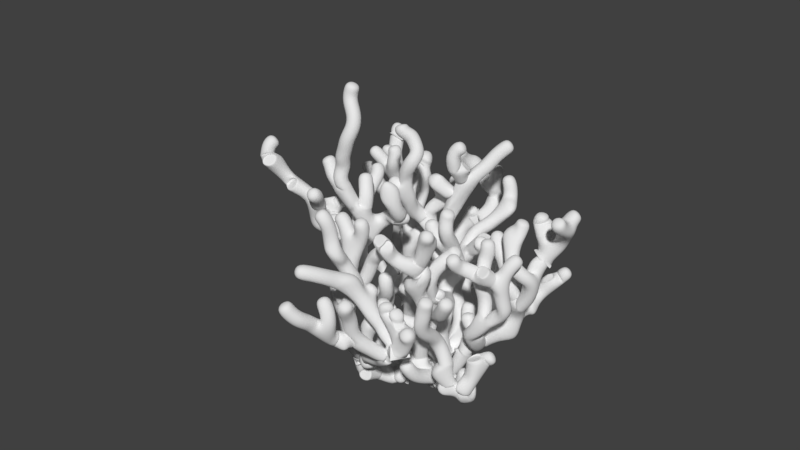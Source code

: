 # Source: more_recognizable_plant_using_mostly_down_particles.blend  (saved by Blender 2.77.0; exported with 4.5.12 LTS)
import bpy
from mathutils import Matrix  # noqa: F401  (used for matrix-valued properties, if any)

bpy.ops.wm.read_factory_settings(use_empty=True)
scene = bpy.context.scene
scene.name = 'Scene'

# ---- collections
col_collection_1 = bpy.data.collections.new('Collection 1'); scene.collection.children.link(col_collection_1)

# ---- world
world_world = bpy.data.worlds.new('World'); scene.world = world_world
world_world.color = (0.05088, 0.05088, 0.05088)
world_world.use_sun_shadow = False
world_world.sun_shadow_jitter_overblur = 0.0
world_world.cycles.sampling_method = 'MANUAL'

# ---- meshes
me_mesh_156 = bpy.data.meshes.new('Mesh.156')
me_mesh_156.from_pydata([(0.0, 0.0, 0.0), (-0.02417, -0.1309, 0.1495), (-0.1847, 0.07324, 0.1495), (-0.1936, -0.1163, 0.1495), (-0.197, -0.1268, 0.1495), (-0.001267, -0.06034, 0.1495), (0.108, -0.04352, 0.1495), (-0.06132, -0.1466, 0.1495), (-0.2081, 0.02646, 0.1495), (-0.8197, -0.01578, 0.7485), (-0.184, 0.4556, 0.7485), (-0.3407, 0.5933, 0.7485), (-0.4562, 0.05624, 0.449), (-0.2565, 0.2875, 0.449), (0.09134, 0.04831, 0.1495), (0.03844, -0.2391, 0.1495), (-0.6659, 0.2009, 0.5238), (-1.049, 0.03396, 0.5235), (0.6173, 0.2253, 0.4485), (-1.163, 0.116, 0.5235), (0.68, -0.1863, 0.4485), (-1.199, 0.006933, 0.5235), (0.6759, -0.1077, 0.4485), (0.4487, -0.0776, 0.299), (0.3848, 0.148, 0.299), (-1.056, -0.02228, 0.5235), (-0.7974, 0.1089, 0.5238), (0.5256, -0.1436, 0.4485), (-0.4377, 0.9524, 0.7483), (-0.3511, 0.6277, 0.7485), (0.06144, -0.7647, 0.3733), (1.079, 0.2669, 0.3733), (0.6838, 0.2355, 0.4485), (1.038, -0.4477, 0.3733), (0.7456, -0.3334, 0.4485), (-0.9269, 0.1562, 1.048), (-0.7687, 0.09005, 0.7485), (-0.228, 1.323, 0.5982), (-0.372, 1.011, 0.7483), (-1.115, 0.7416, 0.4859), (-0.8644, 0.5157, 0.5235), (-0.1234, -0.2091, 0.1495), (0.2706, -0.6652, 0.3733), (0.08255, -0.4262, 0.3738), (1.087, -0.153, 0.3733), (0.7463, -0.1337, 0.4485), (-0.03251, 1.496, 0.5981), (0.5095, 0.3201, 0.4485), (1.296, 0.4112, 0.523), (1.429, 0.3972, 0.8601), (0.8276, 0.6008, 0.9725), (0.6377, 0.4641, 0.673), (-0.121, -1.139, 0.4104), (0.028, 0.6267, 0.7483), (0.8603, 0.6956, 0.9725), (0.857, 0.6701, 0.9725), (-0.2726, 1.649, 0.5979), (-1.506, -0.4094, 1.048), (-1.473, -0.107, 0.7856), (-0.3204, 1.231, 0.8978), (0.5193, -0.1083, 0.6727), (-1.242, 0.8944, 0.7479), (0.0736, -0.8782, 0.5601), (0.1142, -1.022, 0.5601), (0.08427, -0.7745, 0.3733), (0.1275, -0.419, 0.6727), (1.584, 0.5349, 1.366), (0.2975, -0.1667, 0.8223), (0.3952, -0.1452, 0.6727), (1.559, 0.6236, 1.366), (-0.5358, 1.861, 0.5225), (1.329, -0.5923, 0.5228), (-0.01846, -0.4449, 0.8596), (-0.6466, -0.8236, 0.3728), (-0.3447, -0.5506, 0.2237), (1.562, 0.4817, 1.366), (1.6, 0.4622, 1.122), (-0.6752, -1.335, 0.6161), (-1.364, 0.2324, 1.497), (-1.154, 0.29, 1.347), (0.9074, 0.9652, 1.309), (0.8403, 0.399, 1.309), (0.8585, 0.4518, 0.9725), (-0.4217, -1.349, 0.9158), (-1.025, 0.9206, 1.328), (-1.172, 0.948, 1.029), (1.536, -0.5389, 0.8596), (0.8165, 1.445, 1.553), (0.7888, 1.327, 1.347), (-0.931, 0.8014, 1.675), (-0.7622, 2.208, 0.5971), (-1.392, -0.04757, 1.834), (0.6518, 0.249, 1.684), (-0.4665, 0.7736, 1.048), (-0.7696, 0.2468, 1.347), (1.671, 0.5999, 1.516), (0.6328, 0.02379, 1.74), (-0.9969, -1.238, 0.8408), (-0.4586, 2.156, 0.4471), (-0.3863, -1.379, 0.5975), (1.849, -1.049, 1.065), (1.774, -0.7226, 0.9718), (-0.2699, 2.519, 0.4093), (0.9559, 1.11, 1.731), (0.6368, -0.1173, 1.936), (-0.1518, 2.596, 0.5965), (-1.03, 2.291, 0.7465), (-1.024, 2.33, 0.7465), (0.3846, -1.277, 0.597), (-0.6287, -2.025, 1.074), (-0.4774, -1.779, 0.7658), (-0.5559, 1.624, 1.337), (-0.4637, 1.425, 1.047), (-0.3857, -2.124, 0.9245), (-1.772, -0.5973, 2.376), (-1.579, -0.2725, 2.077), (-0.2254, 1.294, 0.8978), (-1.7, 2.554, 0.6428), (-0.9937, 1.123, 1.58), (0.004595, -0.6524, 1.047), (-1.459, 0.3044, 1.89), (-1.36, 0.1768, 1.647), (-0.8066, -2.044, 1.809), (-0.6712, -2.044, 1.43), (0.1608, 2.312, 1.167), (-0.0299, 2.389, 0.8492), (-2.133, 2.804, 0.577), (0.8722, 0.4023, 2.264), (0.8152, 0.2398, 1.918), (-0.4513, -2.187, 1.659), (1.553, 0.8633, 2.058), (1.619, 0.7691, 1.778), (2.085, -1.321, 1.196), (1.728, -1.27, 1.346), (-1.151, 1.463, 1.654), (-1.227, -0.83, 1.224), (-1.258, -1.061, 1.056), (-1.312, 2.359, 0.7087), (-0.7393, 1.246, 1.804), (-1.825, 2.889, 0.7264), (0.3488, 2.237, 1.48), (-0.3908, -0.1342, 1.111), (-0.5085, -0.069, 0.748), (1.984, 0.7485, 1.665), (0.1993, -2.728, 1.82), (0.8053, 0.5531, 2.642), (1.424, -0.4642, 1.494), (1.628, -0.4803, 1.186), (-0.3522, 2.739, 0.7595), (-0.3629, 2.905, 1.049), (0.8763, 1.211, 2.113), (-0.4815, 2.748, 1.257), (-0.3923, -1.307, 1.356), (-0.5334, -0.6593, 1.447), (-0.2009, -0.7266, 1.233), (-0.8606, 0.6963, 2.048), (0.1247, -2.489, 1.97), (-0.09592, -2.366, 1.762), (1.44, 0.8983, 2.356), (-0.5677, -0.4879, 1.718), (0.4376, 1.047, 1.261), (0.2847, 0.8897, 0.8978), (-2.723, 2.867, 0.7208), (-0.5653, 2.904, 1.47), (2.394, -1.231, 1.251), (-1.74, 0.5056, 2.276), (-1.712, 0.355, 2.034), (-0.6455, 2.922, 1.881), (-0.5469, 2.99, 1.729), (-2.127, -0.4834, 2.825), (2.323, 0.2503, 2.0), (2.195, 0.5434, 1.795), (2.796, -1.206, 1.39), (-0.4412, -2.437, 1.982), (-0.9393, 2.729, 2.204), (-2.644, 2.648, 0.7208), (-2.548, 2.732, 0.572), (3.39, -1.616, 1.544), (3.162, -1.413, 1.352), (3.355, -1.66, 1.544), (-2.879, 2.73, 0.8721), (1.186, -0.5366, 1.788), (-2.959, 3.172, 0.8721), (1.389, -1.417, 1.551), (-1.266, -0.1313, 2.048), (-0.1087, -0.8041, 1.718), (-0.1498, -0.7817, 1.447), (0.02166, 1.477, 1.401), (-0.1062, 1.342, 1.112), (-0.5887, 1.339, 2.348), (-0.7183, 1.236, 2.051), (0.9331, 0.4353, 3.175), (-2.192, -0.8584, 2.986), (-2.02, -0.7098, 2.676), (1.27, -1.373, 1.915), (-0.4875, -2.808, 2.697), (-0.436, -2.764, 2.339), (-2.327, 2.761, 0.6929), (0.3645, -0.2384, 2.115), (-0.3169, 0.8321, 1.411), (2.236, -0.03257, 2.3), (-2.904, 2.662, 1.11), (2.283, 0.8918, 1.945), (-0.5744, -2.699, 3.114), (2.273, 1.151, 2.161), (-0.1219, 2.786, 1.74), (-0.3772, 2.791, 1.47), (2.9, 1.13, 2.325), (2.636, 0.913, 2.161), (-0.04932, 3.337, 2.411), (-0.1441, 3.403, 2.065), (0.9623, 0.1294, 3.263), (0.4117, 2.368, 1.784), (-0.6584, -0.6107, 1.981), (3.163, 1.38, 2.232), (-1.512, 2.405, 0.9233), (0.9018, -0.7671, 2.028), (0.9343, -0.7817, 2.028), (-1.74, 1.883, 1.462), (-1.369, 1.698, 1.452), (1.307, -1.404, 2.817), (1.311, -1.446, 2.338), (-2.002, 0.4984, 2.546), (-0.08323, 0.7439, 1.785), (-2.709, 2.704, 1.361), (-2.129, -0.1776, 3.504), (-2.029, -0.3474, 3.135), (-1.217, -0.006952, 2.7), (-1.203, -0.1495, 2.393), (-3.118, 3.355, 1.199), (3.109, 1.312, 3.0), (2.999, 1.191, 2.682), (-0.5492, 3.472, 2.048), (-0.4159, 3.261, 1.881), (1.523, -1.26, 3.129), (1.661, -1.653, 1.481), (1.558, -2.063, 1.689), (0.2355, -2.733, 2.27), (-0.535, -1.303, 2.138), (-0.5026, -1.37, 1.785), (-1.298, -0.02497, 2.984), (0.08381, 0.3561, 2.505), (0.1082, 0.6044, 2.217), (2.331, 0.2088, 2.283), (0.6627, -1.61, 2.021), (1.007, -1.583, 1.765), (0.2677, 2.317, 2.031), (-1.695, 2.566, 1.167), (-1.98, 1.898, 1.737), (-2.444, 2.631, 1.657), (1.183, -1.17, 3.781), (1.44, -1.249, 3.502), (-2.028, 0.1117, 3.78), (-2.163, -0.2712, 3.78), (-2.091, -0.4148, 4.022), (-1.79, 2.854, 1.704), (-1.842, 2.812, 1.437), (-0.5282, 0.3312, 2.611), (-0.7036, 0.6191, 2.391), (0.06904, 3.752, 2.218), (3.091, -1.683, 1.877), (-0.4236, -2.398, 2.246), (3.0, -2.027, 1.877), (3.237, -1.826, 1.705), (0.2505, -2.828, 2.678), (-2.46, 2.678, 1.921), (-2.048, -0.4178, 4.292), (0.029, 0.3032, 2.79), (-3.386, 3.241, 1.808), (-3.339, 3.335, 1.464), (0.647, 2.209, 1.484), (-1.725, -0.4357, 4.804), (-1.946, -0.5305, 4.616), (2.873, -1.21, 1.708), (0.6184, 1.42, 2.435), (1.645, -1.336, 3.688), (0.8262, -2.849, 2.586), (0.5718, -2.958, 2.436), (1.982, 1.525, 2.529), (2.203, 1.436, 2.325), (-0.5727, 0.9558, 2.866), (-0.7648, 0.7811, 2.628), (1.467, 2.255, 1.606), (-3.196, 3.06, 2.037), (-1.598, 0.6223, 2.505), (1.253, -1.636, 3.206), (1.287, 1.225, 2.744), (1.273, 1.098, 2.515), (-1.34, 0.1956, 3.286), (0.2674, 1.637, 2.639), (0.9488, -0.4929, 3.747), (1.085, -1.379, 4.431), (1.134, -1.285, 4.07), (0.1424, -2.763, 3.045), (0.1704, 1.975, 3.255), (0.2052, 1.926, 2.923), (-2.284, -0.6625, 4.571), (-2.054, -0.5034, 4.466), (0.6103, 0.747, 3.328), (0.7057, 0.5181, 2.998), (-0.5128, 0.8869, 3.204), (-2.441, -0.2374, 3.979), (0.6315, -0.5072, 3.447), (0.9302, -0.2579, 3.427), (-1.377, -1.958, 2.592), (-1.127, -2.011, 2.146), (-1.262, -1.783, 2.442), (-0.5736, 0.8919, 3.572), (-2.372, -0.9198, 4.74), (1.349, -1.518, 4.983), (1.267, -1.544, 4.647), (2.599, -2.2, 1.926), (-2.791, 2.992, 2.494), (-0.6334, 2.829, 2.031), (-1.735, 3.026, 2.037), (2.253, -0.1744, 2.602), (1.031, -0.699, 4.135), (-0.06719, 3.322, 2.73), (0.765, 0.8573, 3.631), (-1.588, 1.629, 2.078), (-1.371, 1.725, 1.854), (-3.064, 3.09, 2.267), (-2.456, 0.4703, 2.923), (-2.165, 0.4737, 2.695), (1.127, -0.3441, 3.597), (2.538, -0.2545, 2.803), (-0.3864, 3.898, 2.68), (-0.5629, 3.686, 2.353), (3.16, 1.166, 3.311), (-1.683, -0.3418, 5.137), (-1.188, 1.976, 2.353), (-1.247, 1.993, 2.078), (1.033, -3.036, 2.545), (-1.607, -0.06077, 5.227), (0.5018, -2.322, 3.576), (0.3255, -2.625, 3.357), (0.07142, -1.045, 2.368), (-0.0464, -0.9478, 2.025), (-0.4623, -1.353, 2.769), (-0.5486, -1.152, 2.547), (1.376, -3.211, 2.828), (-0.4113, 1.723, 3.648), (-0.04973, 1.892, 3.535), (2.178, 1.402, 2.596), (0.403, 1.85, 3.445), (-3.629, 3.366, 2.068), (0.347, 0.8047, 3.631), (1.371, -2.372, 2.276), (1.496, -2.247, 1.979), (3.333, -1.812, 1.924), (0.5927, 1.67, 3.786), (-3.863, 3.736, 2.795), (-3.7, 3.484, 2.455), (1.408, -3.416, 3.08), (-0.7023, 3.711, 2.68), (-2.941, 3.329, 2.45), (1.918, -2.973, 3.409), (2.264, 1.482, 2.875), (1.282, -1.741, 5.236), (1.548, -3.118, 3.409), (3.636, 1.019, 3.873), (3.385, 0.989, 3.552), (2.52, -2.383, 2.538), (2.827, -2.157, 2.25), (2.194, 1.194, 3.642), (-2.538, 3.109, 3.362), (-2.465, 3.013, 3.116), (-2.705, -0.1702, 4.041), (-2.647, 2.835, 2.862), (0.2526, 0.8409, 3.979), (-0.9666, 3.58, 2.878), (0.75, 1.378, 4.039), (2.813, -2.075, 2.688), (3.381, -0.08482, 3.678), (3.039, -0.2485, 3.428), (2.617, -2.039, 3.089), (2.752, -0.03699, 3.428), (2.726, -0.2458, 3.154), (-2.653, -0.9745, 4.88), (-3.032, 3.56, 2.994), (-2.908, 3.566, 2.693), (-0.7855, 1.099, 3.796), (0.3464, 0.7726, 4.29), (-1.513, 0.9614, 2.593), (2.442, -2.129, 3.421), (3.572, -0.1521, 3.94), (-1.351, 3.494, 3.064), (-2.639, 3.279, 3.63), (1.199, -0.6542, 4.722), (0.9135, -3.894, 3.628), (1.207, -3.661, 3.342), (-2.673, -1.098, 5.087), (1.896, 0.2288, 2.744), (2.162, 0.2788, 2.51), (-0.129, 1.686, 3.883), (-1.58, -1.986, 3.044), (-1.792, -0.4967, 5.453), (1.615, -3.17, 3.147), (2.881, -1.211, 2.09), (-1.131, -0.393, 2.66), (1.058, 0.9208, 3.943), (-0.5514, 1.553, 4.577), (-0.3365, 1.455, 4.242), (-0.3112, -0.6107, 2.367), (-0.0226, -0.3901, 2.198), (-0.7332, 2.556, 2.729), (-0.6478, 2.665, 2.368), (-2.864, 3.506, 4.236), (-2.755, 3.286, 3.925), (-1.627, -1.271, 1.528), (-1.412, -1.176, 1.28), (-2.359, 2.359, 1.921), (2.435, -0.9536, 1.429), (-2.636, -0.003278, 4.587), (-3.981, 3.809, 3.244), (-2.007, 2.124, 2.734), (-2.188, 2.235, 2.318), (-2.59, 0.1409, 4.703), (1.641, 2.79, 2.037), (-0.3987, -3.005, 3.053), (-3.653, 3.384, 2.797), (3.446, -0.2179, 4.537), (3.494, -0.1938, 4.227), (2.216, -3.636, 3.666), (1.897, -3.363, 3.409), (-2.791, -0.1167, 4.327), (2.037, 1.495, 3.496), (2.273, 1.403, 3.253), (1.288, -3.125, 3.666), (-3.139, 3.465, 4.404), (0.06814, 1.08, 4.731), (0.08346, 0.978, 4.29), (-1.403, 0.5774, 3.474), (2.58, 0.04744, 4.247), (2.642, 0.131, 3.831), (1.605, -1.392, 5.24), (1.423, -1.657, 5.474), (2.489, -0.04861, 4.612), (2.978, 0.9778, 3.962), (3.078, 1.159, 3.637), (-0.9066, 3.395, 3.305), (-0.9261, 3.379, 3.064), (0.2107, -0.6097, 3.563), (0.08588, 1.289, 5.166), (2.46, -2.402, 3.707), (0.4529, -2.755, 3.665), (1.64, 2.557, 1.763), (-0.2216, 4.144, 3.368), (-0.2287, 4.019, 3.028), (1.852, 0.2924, 3.019), (-0.9938, -2.369, 3.715), (-0.7356, -2.469, 3.442), (1.42, -0.5385, 5.041), (-0.636, -0.7701, 3.34), (-0.8799, -0.5672, 2.99), (-1.248, -1.76, 3.732), (0.825, 1.463, 4.273), (2.014, 2.658, 1.89), (3.141, -0.4928, 5.015), (3.347, -0.247, 4.854), (2.383, 2.5, 2.374), (2.283, 2.625, 2.089), (-4.226, 3.894, 3.673), (-2.77, -0.8151, 5.091), (1.543, -1.657, 5.736), (3.783, 0.9199, 4.567), (3.649, 1.041, 4.223), (0.9179, -3.297, 4.238), (1.111, -3.113, 3.941), (-0.3462, -3.161, 3.838), (-0.3969, -3.129, 3.385), (2.286, -3.484, 3.666), (3.442, -0.1332, 5.165), (-2.428, -1.191, 5.227), (-2.873, -1.605, 5.678), (-2.841, -1.607, 5.409), (1.924, -1.554, 3.933), (-1.075, 1.422, 5.177), (-0.829, 1.521, 4.886), (-4.441, 4.158, 4.031), (-2.736, -1.229, 5.409), (-2.729, -1.281, 5.223), (0.01493, -0.4353, 3.67), (-0.1529, 3.309, 3.055), (-3.111, 2.523, 1.3), (-0.8931, 3.747, 3.931), (-0.9739, 3.511, 3.603), (-0.2822, -2.905, 4.126), (-0.8656, -2.33, 3.974), (-0.71, -2.337, 4.247), (-2.85, -1.616, 6.003), (1.102, 1.414, 4.533), (0.08532, 3.286, 3.522), (0.09518, 3.286, 3.22), (3.59, 1.288, 4.563), (2.84, 1.031, 4.273), (0.5717, -2.279, 4.219), (0.5184, -2.356, 3.877), (-0.3517, 4.295, 3.684), (0.05877, 3.533, 3.743), (-1.97, -0.7972, 6.036), (2.867, -0.3819, 5.168), (-2.851, 2.748, 3.54), (-2.814, 2.838, 3.141), (-0.8963, -1.549, 4.0), (-1.487, -2.11, 3.732), (-1.457, -1.961, 3.424), (2.327, 0.1023, 4.889), (-0.8847, 1.738, 5.177), (3.453, -1.647, 2.152), (-0.117, -2.729, 4.487), (0.09572, -1.462, 3.382), (-0.2568, -1.472, 3.087), (1.1, -0.1844, 3.835), (-2.518, -0.08266, 4.898), (0.4204, 4.023, 2.416), (-0.4908, 1.872, 5.622), (-0.7359, 1.679, 5.436), (-0.005198, -0.008794, 3.908), (-0.00524, -0.09857, 3.718), (-1.887, 3.247, 3.593), (-2.098, 3.057, 3.277), (-1.986, 2.115, 3.463), (-2.068, 2.046, 3.105), (2.743, -0.1654, 5.435), (-0.2887, -0.4657, 3.763), (1.181, 0.7195, 4.254), (1.253, 2.129, 1.77), (1.028, 2.135, 1.538), (-1.301, -2.521, 3.869), (-2.552, 0.03277, 5.229), (-4.795, 3.628, 4.369), (-4.518, 3.78, 4.031), (1.655, 1.468, 5.185), (1.476, 1.429, 4.827), (-1.42, 2.588, 2.638), (-1.277, 2.2, 2.54), (0.162, 1.425, 5.575), (-1.624, 0.7754, 3.706), (-4.53, 4.464, 4.634), (0.5408, 1.574, 6.347), (0.3657, 1.583, 5.917), (0.8173, -1.557, 4.721), (-0.7032, -2.427, 4.905), (-0.7419, -2.413, 4.584), (-3.081, -0.1822, 4.587), (-3.357, -1.788, 6.605), (-3.004, -1.685, 6.389), (-2.205, -1.061, 6.737), (-1.066, 3.355, 3.825), (-1.854, 3.393, 3.98), (2.078, -3.406, 4.102), (2.337, -3.444, 3.941), (0.7205, -3.259, 4.548), (-0.118, -2.847, 4.825), (-1.256, -2.088, 4.577), (-0.9811, -2.189, 4.247), (-0.2141, -3.031, 5.199), (0.4948, -3.417, 4.896), (0.9665, 0.4887, 4.948), (1.048, 0.6747, 4.607), (2.462, 2.844, 2.224), (-1.355, -2.087, 4.922), (-1.613, 3.45, 4.327), (2.861, -0.1252, 5.783), (2.475, -2.744, 3.976), (3.801, 1.733, 5.225), (0.8462, 1.939, 4.923), (0.8157, 1.632, 4.578), (-2.114, -1.673, 3.623), (-1.865, -1.805, 3.277), (-1.165, 1.112, 5.465), (0.5428, -3.016, 4.76), (-3.52, 3.303, 4.996), (-3.289, 3.364, 4.716), (-0.5719, -0.9266, 3.727), (0.6157, 1.599, 6.771), (2.497, -1.933, 4.284), (2.327, -1.748, 4.069), (3.687, 1.833, 5.566), (3.548, 1.804, 5.735), (2.764, -0.663, 5.168), (0.701, -4.292, 3.787), (0.831, -4.621, 3.855), (-2.716, 0.4679, 4.742), (0.566, -5.003, 4.293), (0.4843, -4.733, 4.005), (2.334, -0.8026, 5.293), (1.128, -2.063, 5.512), (0.04954, 2.654, 2.557), (0.07894, 2.489, 2.29), (1.323, 2.818, 2.648), (1.599, 2.896, 2.385), (-2.732, 3.672, 4.969), (-2.743, 3.711, 4.606), (-3.662, 3.043, 5.27), (0.7194, -4.933, 4.622), (1.141, 3.011, 2.888), (-0.4053, -3.333, 5.887), (-0.4418, -3.128, 5.555), (-1.099, 0.9226, 5.808), (0.3681, -5.118, 4.472), (0.8871, -4.205, 4.357), (0.8684, -4.111, 3.989), (-2.627, -1.75, 6.246), (0.2662, 1.494, 6.211), (1.587, -3.37, 4.594), (1.822, -3.446, 4.314), (-0.6329, 3.834, 4.154), (-0.2291, 1.282, 6.611), (-0.01608, 1.312, 6.485), (0.6579, -2.822, 4.968), (-2.576, 3.547, 5.298), (-0.6861, -0.8128, 4.089), (1.096, 0.3383, 5.276), (-4.834, 4.576, 5.268), (-2.532, -0.8198, 6.594), (-2.209, -0.9352, 6.38), (-1.755, -0.6823, 5.761), (-0.0397, -0.7905, 3.872), (1.353, 2.644, 2.888), (1.135, 0.06721, 5.584), (1.422, 2.617, 3.145), (1.15, 3.302, 3.433), (2.76, 1.057, 4.624), (-0.05761, 1.946, 6.139), (-2.254, -0.9446, 7.41), (-2.313, -1.115, 7.065), (-4.643, 4.509, 4.953), (-0.7584, -1.489, 4.414), (-5.074, 4.972, 5.903), (-1.386, 3.744, 4.505), (-2.684, 3.575, 5.595), (-3.284, 2.303, 1.525), (0.597, 1.092, 7.448), (-2.308, 2.403, 4.092), (-2.127, 2.162, 3.792), (0.8889, -4.298, 4.694), (0.7389, 1.435, 7.448), (0.5952, 1.373, 7.129), (-3.57, 3.003, 5.554), (0.1505, -3.986, 5.456), (2.78, -0.1295, 6.179), (-1.037, 0.6771, 6.508), (-1.061, 0.6465, 6.157), (3.391, 0.5652, 5.01), (3.653, 0.6917, 4.78), (1.123, 2.14, 5.148), (2.498, 2.07, 3.335), (2.397, 1.787, 3.008), (2.604, 2.093, 3.745), (-1.745, -0.5355, 5.966), (3.667, 1.444, 5.255), (3.621, 1.489, 4.881), (-3.725, -1.91, 6.834), (1.526, 2.592, 3.465), (2.598, 3.473, 2.649), (2.472, 3.1, 2.447), (-1.386, -1.736, 5.309), (-2.599, 3.633, 6.236), (-2.662, 3.762, 5.91), (-2.07, -1.072, 8.072), (-2.19, -1.091, 7.751), (-0.2928, -1.549, 5.193), (-0.5818, -1.455, 4.896), (-0.62, -2.437, 5.231), (0.7761, -0.6696, 4.819), (0.9821, -0.7227, 4.513), (-0.3958, 1.828, 6.15), (-0.3096, 1.817, 5.836), (1.708, -1.36, 6.407), (-0.1354, 3.784, 4.517), (-0.2646, 3.955, 4.37), (-1.348, 0.08342, 5.449), (-0.8234, -0.1186, 5.612), (-1.093, 0.04649, 5.661), (-3.014, 3.556, 5.771), (-1.645, 2.259, 4.127), (-1.773, 2.087, 3.785), (1.165, -4.677, 5.358), (0.9756, -4.546, 5.03), (-0.5777, 3.792, 4.414), (-1.678, -1.981, 5.329), (-1.523, -1.864, 5.115), (-0.09527, 4.126, 4.625), (-0.202, 4.739, 4.878), (0.2982, -5.33, 4.711), (3.264, 0.5259, 5.275), (-2.524, -1.983, 6.53), (1.17, -0.08636, 5.931), (4.124, 1.869, 5.566), (2.25, -1.199, 5.829), (2.275, -1.062, 5.49), (-4.048, -0.5995, 5.501), (-3.816, -0.4492, 5.099), (-3.359, 2.932, 6.241), (-3.419, 2.826, 5.883), (-0.8336, -2.357, 5.972), (-0.6475, -2.331, 5.602), (1.489, -3.386, 4.973), (2.609, -2.959, 4.688), (2.468, -2.914, 4.291), (-0.1876, -3.605, 6.095), (-3.905, -2.028, 7.117), (-2.415, 0.3124, 5.933), (-2.439, 0.2764, 5.562), (0.8535, 1.799, 7.032), (-3.075, -0.675, 5.336), (-0.9951, -2.293, 6.306), (1.741, 0.9479, 5.3), (1.68, 1.157, 5.028), (0.6393, 0.3384, 5.18), (0.3158, 2.748, 2.747), (2.045, -3.434, 4.823), (1.841, -3.308, 4.594), (-1.047, 0.6584, 6.865), (-0.1843, -0.181, 5.946), (-1.54, 4.114, 5.106), (-1.362, 3.939, 4.823), (-0.5725, 3.676, 4.722), (0.8627, 3.025, 3.487), (1.026, 3.135, 3.145), (-1.717, -0.485, 6.34), (1.108, 0.04431, 6.274), (-4.801, 3.46, 4.739), (-2.536, 2.439, 4.432), (-0.1916, 4.554, 5.188), (-0.09667, 4.434, 4.815), (-3.642, -0.08091, 5.109), (-3.481, -0.2447, 4.867), (-1.571, 0.5891, 6.692), (-1.251, 0.4845, 6.485), (0.5613, 0.9996, 7.769), (3.674, -1.3, 2.784), (3.603, -1.593, 2.525), (-0.4952, 4.478, 5.316), (-0.8851, 0.5512, 7.196), (0.3964, -3.593, 5.627), (0.3407, -3.64, 5.24), (1.34, 2.403, 5.372), (-2.928, -0.769, 6.839), (-0.3235, 1.006, 6.808), (-2.855, 4.053, 6.098), (-0.4792, -0.2562, 5.946), (-0.5569, -0.06373, 5.766), (0.341, -4.833, 5.385), (0.6125, -4.868, 5.011), (-2.735, 0.9189, 4.775), (0.9165, 1.208, 8.235), (0.6168, 1.095, 8.08), (1.717, 3.027, 4.031), (1.567, 2.714, 3.828), (0.02429, -4.324, 5.675), (4.249, 1.853, 5.939), (-1.516, 3.203, 4.577), (4.417, 1.638, 6.295), (-0.6351, 1.679, 6.372), (-0.3602, -0.5716, 6.202), (-0.394, -0.7513, 6.596), (-0.7717, -0.9497, 7.081), (-0.4913, -0.8422, 7.012), (1.535, 2.636, 5.633), (-1.879, 4.348, 5.312), (-1.475, 1.43, 5.366), (1.616, -1.603, 6.15), (1.472, 2.962, 5.864), (2.821, 2.87, 2.369), (3.072, -0.729, 5.355), (-0.6396, 0.7922, 7.722), (-0.6815, 0.5656, 7.503), (-1.601, 1.485, 5.695), (-0.503, -3.504, 6.245), (1.221, 3.105, 6.7), (1.416, 3.107, 6.265), (3.332, 4.056, 3.483), (3.092, 3.824, 3.222), (-0.5479, -3.451, 6.668), (-1.937, -1.126, 8.463), (-0.8285, 0.8677, 7.938), (-1.118, 3.656, 5.393), (-1.337, 3.883, 5.188), (-1.802, 1.997, 6.299), (-1.661, 1.671, 6.079), (-0.2177, -4.687, 5.865), (-0.2438, -2.326, 6.32), (-0.3984, -2.287, 5.904), (-1.715, 3.075, 4.73), (3.21, 0.606, 5.605), (4.626, 1.342, 6.466), (2.565, -3.513, 4.275), (-0.2849, 1.373, 6.886), (2.806, 0.8644, 6.149), (3.054, 0.8656, 5.885), (1.105, 2.07, 7.278), (-0.9732, 0.8742, 8.198), (2.846, 3.585, 3.153), (2.844, 3.679, 2.911), (2.026, -2.02, 6.755), (1.734, -1.785, 6.499), (4.655, 1.975, 6.84), (4.474, 1.737, 6.616), (0.0344, -1.388, 5.326), (-4.651, 4.294, 5.268), (-3.501, 2.935, 6.522), (-0.8306, 3.488, 5.721), (-1.87, -0.8262, 9.185), (-1.785, -0.9663, 8.844), (1.84, -0.2753, 5.512), (1.609, -0.2627, 5.261), (-2.367, 0.5474, 6.223), (-0.08509, 4.42, 5.875), (-0.1934, 4.399, 5.547), (-2.028, -0.1717, 6.994), (-1.903, -0.319, 6.642), (-0.6401, 4.454, 5.639), (-4.654, 4.063, 5.851), (-4.648, 3.994, 5.563), (0.04016, -5.871, 5.208), (0.2531, -5.68, 4.942), (-0.4546, -0.6296, 7.236), (-2.611, 1.036, 6.739), (-2.385, 0.9003, 6.479), (3.523, -2.056, 2.003), (4.594, 0.8243, 6.974), (4.578, 0.9825, 6.685), (3.283, 1.985, 6.088), (3.438, 2.061, 5.884), (-4.012, -2.496, 7.655), (-4.314, -2.272, 7.655), (-4.065, -2.264, 7.371), (-0.08452, -5.966, 5.509), (0.6289, -2.424, 5.992), (0.7703, -2.183, 5.676), (2.587, -3.804, 4.477), (-0.2623, -2.459, 6.76), (-0.8756, -3.604, 7.271), (-0.5954, -3.589, 7.063), (-3.79, 0.01732, 5.467), (-1.122, 4.146, 6.175), (-2.192, -0.6256, 9.813), (-2.162, -0.6986, 9.504), (3.371, 2.024, 6.388), (0.599, -2.61, 6.395), (-1.307, 0.7295, 8.553), (-1.228, 0.6627, 8.351), (2.775, -2.989, 5.332), (2.632, -2.933, 5.034), (3.483, -1.586, 2.891), (2.611, 1.002, 5.023), (1.873, 2.819, 5.899), (2.919, -2.219, 4.985), (2.738, -2.097, 4.635), (-3.663, 2.182, 2.236), (-3.479, 2.231, 1.857), (-0.5412, -5.038, 5.978), (0.09621, 2.21, 6.472), (3.274, 1.09, 6.483), (3.211, 1.066, 6.174), (-0.8149, 1.878, 6.548), (0.782, -0.8263, 5.064), (3.624, 2.309, 5.973), (3.749, 0.3204, 5.692), (3.594, 0.002231, 5.468), (-3.474, -2.052, 6.817), (-5.176, 5.269, 6.223), (-3.12, -0.6257, 7.099), (3.954, -1.128, 2.973), (2.119, 1.348, 5.647), (2.336, 1.108, 5.353), (0.06946, 4.364, 6.208), (-4.124, 2.989, 5.875), (-3.879, 3.127, 5.554), (-3.258, 0.1487, 5.583), (-3.464, -0.001343, 5.332), (-2.162, -2.563, 7.07), (-2.257, -2.212, 6.778), (-5.539, 3.783, 4.997), (-5.165, 3.678, 4.675), (1.245, -0.01039, 6.565), (1.265, 2.308, 7.618), (-4.08, 4.452, 4.515), (-4.358, 4.452, 4.324), (1.644, 2.737, 8.032), (1.437, 2.493, 7.835), (-4.129, -0.642, 5.907), (-1.299, -2.289, 6.576), (-3.249, -0.6902, 7.385), (-2.07, -0.5925, 10.12), (-1.169, 4.502, 6.189), (-0.9336, 4.357, 5.903), (-1.083, 3.638, 6.799), (-1.21, 3.796, 6.48), (-4.215, -1.906, 8.154), (-4.336, -2.188, 7.975), (-4.465, 2.859, 6.204), (0.2357, 0.3362, 5.839), (0.3776, 0.2965, 5.473), (-4.864, 4.883, 5.895), (-4.961, 4.851, 5.573), (0.8149, -2.521, 6.26)], [(22, 23), (25, 26), (28, 29), (31, 32), (33, 34), (35, 36), (37, 38), (39, 40), (42, 43), (44, 45), (50, 51), (57, 58), (63, 64), (67, 68), (73, 74), (78, 79), (81, 82), (84, 85), (87, 88), (100, 101), (109, 110), (111, 112), (114, 115), (120, 121), (122, 123), (124, 125), (127, 128), (130, 131), (135, 136), (141, 142), (146, 147), (156, 157), (160, 161), (165, 166), (167, 168), (170, 171), (175, 176), (177, 178), (185, 186), (187, 188), (189, 190), (192, 193), (195, 196), (205, 206), (207, 208), (209, 210), (218, 219), (220, 221), (225, 226), (227, 228), (230, 231), (232, 233), (238, 239), (241, 242), (244, 245), (250, 251), (255, 256), (257, 258), (262, 263), (268, 269), (271, 272), (276, 277), (278, 279), (280, 281), (286, 287), (291, 292), (294, 295), (296, 297), (298, 299), (302, 303), (304, 305), (309, 310), (319, 320), (322, 323), (326, 327), (330, 331), (334, 335), (336, 337), (338, 339), (341, 342), (347, 348), (351, 352), (360, 361), (362, 363), (365, 366), (373, 374), (376, 377), (379, 380), (389, 390), (392, 393), (401, 402), (403, 404), (405, 406), (407, 408), (409, 410), (415, 416), (421, 422), (423, 424), (426, 427), (430, 431), (433, 434), (438, 439), (440, 441), (447, 448), (450, 451), (453, 454), (458, 459), (460, 461), (465, 466), (467, 468), (469, 470), (474, 475), (477, 478), (480, 481), (485, 486), (492, 493), (496, 497), (502, 503), (505, 506), (511, 512), (516, 517), (518, 519), (520, 521), (522, 523), (527, 528), (531, 532), (533, 534), (535, 536), (540, 541), (543, 544), (546, 547), (551, 552), (555, 556), (559, 560), (567, 568), (569, 570), (573, 574), (577, 578), (585, 586), (589, 590), (591, 592), (593, 594), (598, 599), (602, 603), (606, 607), (609, 610), (616, 617), (626, 627), (635, 636), (638, 639), (643, 644), (645, 646), (648, 649), (652, 653), (656, 657), (659, 660), (661, 662), (663, 664), (666, 667), (668, 669), (671, 672), (674, 675), (677, 678), (679, 680), (682, 683), (691, 692), (693, 694), (695, 696), (697, 698), (700, 701), (704, 705), (709, 710), (713, 714), (717, 718), (720, 721), (726, 727), (728, 729), (730, 731), (733, 734), (737, 738), (743, 744), (745, 746), (748, 749), (750, 751), (759, 760), (768, 769), (772, 773), (774, 775), (779, 780), (781, 782), (784, 785), (791, 792), (795, 796), (797, 798), (799, 800), (805, 806), (807, 808), (810, 811), (812, 813), (815, 816), (817, 818), (820, 821), (823, 824), (825, 826), (828, 829), (831, 832), (835, 836), (839, 840), (843, 844), (845, 846), (850, 851), (852, 853), (856, 857), (861, 862), (867, 868), (870, 871), (872, 873), (874, 875), (876, 877), (880, 881), (882, 883), (888, 889), (890, 891), (892, 893), (895, 896), (897, 898), (1, 0), (2, 0), (15, 0), (3, 0), (4, 0), (14, 0), (5, 0), (6, 0), (7, 0), (8, 0), (41, 0), (12, 8), (13, 2), (36, 12), (9, 12), (23, 6), (10, 13), (11, 13), (16, 12), (29, 13), (24, 14), (26, 12), (43, 15), (40, 16), (45, 23), (17, 26), (18, 24), (19, 26), (20, 23), (32, 24), (21, 26), (47, 24), (38, 29), (34, 23), (53, 10), (27, 23), (30, 43), (58, 21), (64, 43), (74, 41), (46, 37), (51, 47), (48, 31), (49, 48), (61, 39), (59, 38), (52, 30), (82, 51), (161, 53), (116, 38), (54, 51), (55, 51), (56, 37), (112, 59), (60, 27), (142, 12), (85, 61), (76, 49), (68, 27), (99, 52), (62, 30), (65, 43), (66, 76), (79, 35), (69, 76), (70, 56), (80, 54), (71, 33), (72, 65), (75, 76), (77, 99), (95, 76), (97, 77), (121, 79), (88, 80), (119, 72), (83, 99), (131, 95), (86, 71), (89, 84), (90, 70), (91, 121), (92, 81), (93, 29), (101, 86), (94, 35), (143, 95), (96, 92), (136, 97), (98, 70), (110, 99), (102, 98), (103, 80), (104, 96), (105, 102), (106, 90), (107, 90), (108, 63), (115, 91), (137, 106), (128, 92), (152, 83), (123, 109), (125, 105), (113, 110), (129, 123), (188, 116), (117, 137), (118, 84), (154, 119), (126, 117), (166, 120), (133, 100), (157, 129), (202, 143), (132, 100), (235, 133), (176, 126), (193, 114), (134, 118), (219, 134), (147, 86), (138, 118), (215, 137), (148, 105), (190, 138), (199, 93), (139, 117), (140, 124), (171, 143), (144, 157), (270, 140), (145, 127), (149, 148), (151, 149), (184, 91), (150, 103), (163, 151), (239, 152), (212, 140), (206, 151), (153, 154), (186, 154), (155, 89), (158, 130), (287, 158), (159, 153), (162, 176), (168, 163), (164, 132), (313, 168), (169, 193), (173, 129), (299, 145), (233, 168), (274, 150), (172, 164), (196, 173), (178, 172), (174, 313), (179, 178), (180, 162), (181, 146), (183, 133), (182, 162), (245, 183), (194, 183), (228, 184), (191, 299), (226, 169), (221, 194), (197, 126), (198, 104), (223, 199), (200, 170), (201, 180), (210, 233), (208, 202), (203, 195), (204, 202), (279, 204), (211, 191), (246, 212), (213, 159), (214, 207), (247, 215), (216, 181), (217, 181), (231, 207), (222, 165), (323, 222), (242, 223), (224, 201), (229, 182), (263, 179), (234, 220), (236, 235), (251, 234), (348, 236), (237, 156), (337, 185), (240, 227), (303, 211), (275, 251), (258, 155), (243, 170), (590, 246), (339, 238), (315, 200), (256, 247), (248, 218), (277, 237), (249, 224), (252, 225), (253, 225), (269, 229), (254, 253), (292, 250), (259, 210), (411, 249), (260, 263), (261, 173), (332, 277), (264, 237), (265, 249), (266, 254), (267, 241), (272, 266), (297, 266), (528, 270), (410, 136), (273, 172), (281, 258), (289, 274), (320, 134), (476, 275), (283, 268), (282, 528), (321, 283), (327, 232), (284, 165), (285, 220), (312, 321), (288, 240), (295, 289), (290, 303), (293, 264), (316, 290), (310, 291), (300, 280), (301, 253), (343, 279), (367, 301), (305, 122), (331, 320), (306, 305), (307, 300), (308, 296), (311, 262), (368, 312), (406, 313), (314, 255), (344, 294), (325, 315), (667, 316), (317, 209), (318, 298), (335, 293), (355, 321), (324, 303), (377, 325), (346, 298), (404, 198), (354, 327), (366, 368), (328, 230), (329, 271), (342, 294), (340, 332), (333, 329), (673, 333), (396, 329), (397, 340), (361, 328), (521, 366), (512, 338), (357, 343), (350, 344), (399, 228), (345, 268), (352, 345), (369, 346), (349, 263), (395, 304), (371, 350), (448, 326), (394, 342), (353, 340), (374, 377), (370, 354), (380, 355), (356, 397), (427, 357), (390, 353), (358, 309), (363, 262), (393, 243), (359, 397), (364, 427), (425, 367), (503, 368), (431, 369), (441, 370), (456, 371), (372, 363), (375, 372), (414, 351), (378, 308), (466, 360), (484, 201), (381, 307), (382, 369), (383, 284), (384, 375), (385, 373), (386, 370), (387, 365), (388, 667), (452, 388), (391, 378), (536, 330), (481, 391), (402, 394), (408, 387), (506, 395), (618, 396), (424, 397), (398, 273), (454, 399), (400, 318), (494, 466), (526, 400), (451, 203), (422, 385), (446, 282), (416, 411), (439, 328), (412, 164), (413, 425), (462, 414), (434, 376), (417, 413), (418, 446), (419, 195), (479, 462), (420, 352), (478, 401), (545, 425), (428, 359), (471, 424), (429, 407), (432, 288), (435, 309), (436, 358), (437, 433), (475, 481), (442, 302), (443, 430), (483, 317), (444, 384), (497, 334), (459, 421), (445, 335), (457, 446), (574, 429), (449, 392), (808, 452), (592, 418), (455, 506), (570, 395), (470, 419), (472, 459), (491, 456), (461, 457), (581, 458), (532, 462), (463, 378), (468, 428), (464, 436), (504, 455), (552, 471), (862, 472), (473, 391), (486, 440), (578, 476), (482, 442), (881, 479), (519, 482), (493, 483), (633, 484), (553, 467), (571, 477), (487, 469), (488, 450), (489, 488), (490, 474), (508, 478), (534, 491), (653, 494), (495, 438), (582, 389), (498, 447), (510, 487), (499, 492), (764, 464), (556, 488), (500, 618), (501, 458), (565, 444), (629, 504), (523, 415), (507, 437), (517, 508), (509, 349), (554, 510), (561, 461), (513, 324), (514, 413), (515, 259), (544, 489), (568, 456), (608, 485), (646, 465), (566, 653), (524, 501), (525, 482), (550, 520), (560, 526), (547, 490), (537, 443), (529, 450), (617, 500), (530, 514), (548, 617), (541, 537), (538, 432), (539, 881), (678, 522), (542, 291), (729, 545), (627, 548), (549, 486), (563, 550), (558, 553), (557, 554), (710, 534), (599, 557), (738, 558), (588, 358), (665, 543), (657, 561), (562, 555), (631, 563), (564, 524), (701, 565), (690, 566), (763, 477), (605, 541), (600, 571), (572, 553), (575, 453), (576, 540), (579, 566), (580, 579), (826, 580), (587, 581), (586, 582), (583, 582), (584, 417), (692, 587), (628, 539), (832, 588), (594, 407), (649, 357), (607, 551), (603, 389), (595, 573), (705, 530), (597, 591), (596, 585), (721, 597), (644, 600), (601, 585), (604, 490), (731, 644), (612, 593), (610, 605), (669, 516), (636, 522), (672, 608), (683, 562), (611, 572), (632, 612), (613, 575), (614, 559), (615, 628), (637, 602), (639, 576), (651, 618), (640, 595), (619, 442), (684, 672), (620, 591), (871, 595), (621, 614), (622, 620), (623, 721), (624, 495), (714, 607), (625, 669), (898, 615), (802, 628), (664, 629), (630, 898), (718, 631), (660, 632), (853, 633), (634, 639), (680, 637), (696, 640), (641, 738), (642, 564), (647, 567), (662, 626), (650, 648), (722, 651), (654, 546), (655, 622), (687, 645), (658, 683), (698, 665), (670, 764), (675, 673), (676, 632), (694, 729), (681, 608), (727, 684), (685, 727), (686, 601), (787, 687), (688, 604), (689, 621), (732, 634), (753, 690), (848, 624), (744, 674), (796, 656), (851, 577), (699, 606), (702, 598), (746, 596), (703, 654), (734, 509), (706, 576), (707, 463), (708, 697), (711, 559), (712, 589), (715, 643), (716, 744), (719, 681), (813, 722), (723, 689), (724, 531), (771, 598), (725, 635), (749, 732), (735, 726), (736, 715), (751, 655), (739, 647), (761, 739), (775, 796), (740, 616), (741, 609), (742, 660), (747, 584), (752, 641), (755, 753), (788, 755), (757, 743), (769, 736), (754, 563), (800, 755), (756, 668), (758, 757), (760, 758), (765, 761), (785, 698), (762, 717), (770, 763), (798, 764), (773, 765), (766, 561), (767, 458), (818, 686), (780, 718), (782, 770), (776, 771), (814, 735), (836, 776), (777, 661), (778, 768), (806, 777), (783, 752), (811, 726), (786, 754), (792, 787), (824, 788), (789, 552), (790, 609), (793, 706), (896, 711), (794, 778), (829, 703), (844, 794), (809, 704), (801, 663), (875, 688), (816, 802), (803, 695), (804, 779), (821, 809), (889, 814), (819, 760), (822, 349), (840, 805), (827, 829), (830, 817), (833, 789), (857, 792), (834, 784), (837, 728), (877, 531), (838, 889), (846, 700), (841, 825), (842, 831), (847, 734), (868, 848), (849, 761), (854, 783), (855, 625), (858, 756), (859, 666), (860, 826), (863, 546), (873, 728), (864, 630), (865, 740), (866, 733), (869, 810), (893, 828), (878, 723), (879, 793), (883, 879), (884, 693), (885, 708), (891, 838), (886, 865), (887, 839), (894, 870), (899, 831)], [])
me_mesh_156.use_remesh_preserve_volume = False
me_mesh_156.use_remesh_preserve_attributes = False
me_mesh_156.use_mirror_vertex_groups = False
me_mesh_156.update()
me_mesh_155 = bpy.data.meshes.new('Mesh.155')
me_mesh_155.from_pydata([(-6.739, -7.166, 0.0), (5.855, 6.469, 11.32)], [], [])
me_mesh_155.use_remesh_preserve_volume = False
me_mesh_155.use_remesh_preserve_attributes = False
me_mesh_155.use_mirror_vertex_groups = False
me_mesh_155.update()

# ---- objects
ob_object = bpy.data.objects.new('Object', me_mesh_156)
ob_boxworld = bpy.data.objects.new('BoxWorld', me_mesh_155)

# ---- transforms, parenting, visibility, modifiers, constraints
ob_object.location = (0.0, 0.0, 0.0)
ob_object.lineart.crease_threshold = 0.0
_m = ob_object.modifiers.new('Skin', 'SKIN')
_m.use_smooth_shade = True
_m.use_x_symmetry = False
_m = ob_object.modifiers.new('Subsurf', 'SUBSURF')
_m.uv_smooth = 'PRESERVE_CORNERS'
_m.quality = 2
_m.levels = 2
_m.show_only_control_edges = False
ob_boxworld.location = (0.0, 0.0, 0.0)
ob_boxworld.hide_viewport = True
ob_boxworld.show_bounds = True
ob_boxworld.lineart.crease_threshold = 0.0

# ---- collection membership
col_collection_1.objects.link(ob_object)
col_collection_1.objects.link(ob_boxworld)

# ---- scene / render settings (as saved in the file)
scene.frame_start = 1; scene.frame_end = 250; scene.frame_set(1)
scene.render.engine = 'BLENDER_EEVEE_NEXT'
scene.render.resolution_percentage = 50
scene.render.dither_intensity = 0.0
scene.cycles.use_denoising = False
scene.cycles.samples = 128
scene.cycles.sampling_pattern = 'TABULATED_SOBOL'
scene.cycles.light_sampling_threshold = 0.0
scene.cycles.use_adaptive_sampling = False
scene.cycles.use_light_tree = False
scene.cycles.blur_glossy = 0.0
scene.cycles.sample_clamp_indirect = 0.0
scene.view_settings.view_transform = 'Standard'
bpy.context.view_layer.update()

# ---- added for rendering (the .blend has no active camera and no usable light): camera, sun
cam_auto = bpy.data.cameras.new('AutoCamera')
cam_auto.lens = 50.0
cam_auto.sensor_width = 36.0
cam_auto.clip_end = 1000.0
ob_auto_camera = bpy.data.objects.new('AutoCamera', cam_auto)
scene.collection.objects.link(ob_auto_camera)
ob_auto_camera.location = (19.6756, -24.4895, 21.7487)
ob_auto_camera.rotation_euler = (1.09748, -7.21219e-08, 0.694738)
scene.camera = ob_auto_camera
light_auto_sun = bpy.data.lights.new('AutoSun', 'SUN')
light_auto_sun.energy = 3.0
light_auto_sun.angle = 0.0523599
ob_auto_sun = bpy.data.objects.new('AutoSun', light_auto_sun)
scene.collection.objects.link(ob_auto_sun)
ob_auto_sun.rotation_euler = (0.872665, 0.174533, 0.523599)
bpy.context.view_layer.update()
